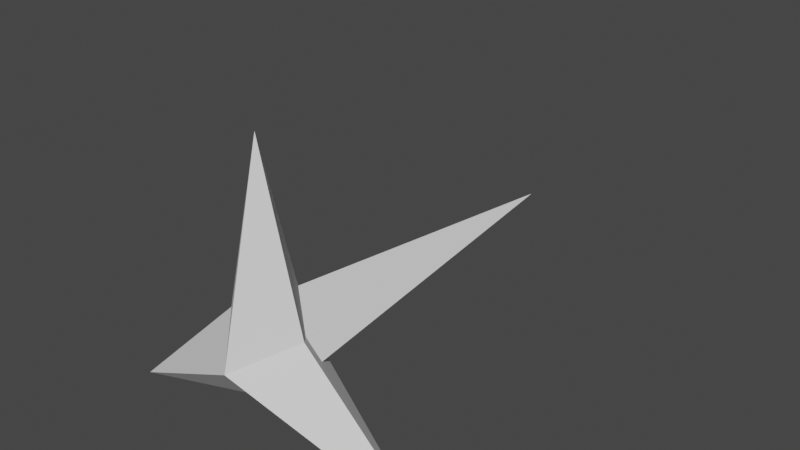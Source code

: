 # Source: PlasmaMuzzleFlash.blend  (saved by Blender 3.6.11; exported with 4.5.12 LTS)
import bpy
from mathutils import Matrix  # noqa: F401  (used for matrix-valued properties, if any)

bpy.ops.wm.read_factory_settings(use_empty=True)
scene = bpy.context.scene
scene.name = 'Scene'

# ---- world
world_world = bpy.data.worlds.new('World'); scene.world = world_world
world_world.use_nodes = True; world_world.node_tree.nodes.clear()
_N = world_world.node_tree.nodes; _L = world_world.node_tree.links
n0 = _N.new('ShaderNodeOutputWorld'); n0.name = 'World Output'; n0.location = (300, 300)
n1 = _N.new('ShaderNodeBackground'); n1.name = 'Background'; n1.location = (10, 300)
n1.inputs[0].default_value = (0.05088, 0.05088, 0.05088, 1.0)
_L.new(n1.outputs[0], n0.inputs[0])
n0.is_active_output = True
world_world.color = (0.05088, 0.05088, 0.05088)
world_world.use_sun_shadow = False
world_world.sun_shadow_jitter_overblur = 0.0

# ---- meshes
me_cone_001 = bpy.data.meshes.new('Cone.001')
me_cone_001.from_pydata([(-7.8e-15, 7.351e-08, -0.5), (-7.8e-15, 7.351e-08, -0.5), (6.24e-14, -5.881e-07, 4.0), (-1.732, 1.0, 1.47e-07), (4.212e-07, -2.0, -2.941e-07), (1.732, 1.0, 1.47e-07), (-0.4805, -1.011e-07, 0.1557), (6.819e-08, -0.4516, 0.3871), (-0.305, -0.1761, 0.1509), (-0.2839, 0.1639, 0.4181), (-7.54e-08, 0.4994, 0.005122), (0.2839, 0.1639, 0.4181), (0.4805, 4.405e-08, 0.1557), (-5.67e-08, 0.4994, 0.005122), (9.511e-08, -0.4516, 0.3871), (0.305, -0.1761, 0.1509), (-0.4369, -0.2523, -5.186e-08), (-5.256e-08, -1.589e-08, -0.5), (5.256e-08, 1.629e-07, -0.5), (-5.783e-08, 0.5045, 1.037e-07), (0.4369, -0.2523, -5.186e-08)], [], [(6, 8, 7, 2), (9, 6, 2, 10), (11, 13, 10, 2, 12), (14, 15, 12, 2, 7), (16, 8, 6, 9, 3), (16, 3, 0, 17), (1, 17, 0, 18), (0, 3, 19, 18), (9, 10, 13, 19, 3), (20, 15, 14, 4), (4, 1, 20), (1, 4, 16, 17), (7, 8, 16, 4, 14), (19, 13, 11, 5), (5, 1, 18, 19), (5, 20, 1), (12, 15, 20, 5, 11)])
me_cone_001.polygons.foreach_set('material_index', [0, 0, 0, 0, 640, 640, 640, 640, 640, 640, 640, 640, 640, 640, 640, 640, 640])
_uv = me_cone_001.uv_layers.new(name='UVMap')
_uv.uv.foreach_set('vector', [0.4807, 0.25, 0.3964, 0.3345, 0.25, 0.4668, 0.25, 0.25, 0.3863, 0.1713, 0.4807, 0.25, 0.25, 0.25, 0.25, 0.01031, 0.1137, 0.1713, 0.25, 0.01031, 0.25, 0.01031, 0.25, 0.25, 0.01934, 0.25, 0.25, 0.4668, 0.1036, 0.3345, 0.01934, 0.25, 0.25, 0.25, 0.25, 0.4668, 0.4597, 0.25, 0.3964, 0.3225, 0.3653, 0.3247, 0.25, 0.4507, 0.25, 0.25, 0.4597, 0.25, 0.25, 0.25, 0.25, 0.01, 0.25, 0.01, 0.75, 0.01, 0.75, 0.01, 0.75, 0.01, 0.75, 0.01, 0.25, 0.01, 0.25, 0.25, 0.04027, 0.25, 0.25, 0.01, 0.25, 0.4507, 0.04242, 0.2525, 0.04242, 0.2525, 0.04027, 0.25, 0.25, 0.25, 0.4597, 0.25, 0.3964, 0.3225, 0.25, 0.4358, 0.25, 0.25, 0.25, 0.25, 0.25, 0.01, 0.4597, 0.25, 0.25, 0.01, 0.25, 0.25, 0.04027, 0.25, 0.25, 0.01, 0.25, 0.4358, 0.1036, 0.3225, 0.04027, 0.25, 0.25, 0.25, 0.25, 0.4358, 0.4597, 0.25, 0.4576, 0.2525, 0.25, 0.4507, 0.25, 0.25, 0.25, 0.25, 0.25, 0.01, 0.25, 0.01, 0.4597, 0.25, 0.25, 0.25, 0.04027, 0.25, 0.25, 0.01, 0.1347, 0.3247, 0.1036, 0.3225, 0.04027, 0.25, 0.25, 0.25, 0.25, 0.4507])
me_cone_001.update()

# ---- objects
ob_plasmaflash = bpy.data.objects.new('PlasmaFlash', me_cone_001)

# ---- transforms, parenting, visibility, modifiers, constraints
ob_plasmaflash.location = (0.0, 0.0, 0.0)
ob_plasmaflash.rotation_euler = (-1.571, 0.0, 0.0)

# ---- collection membership
scene.collection.objects.link(ob_plasmaflash)

# ---- scene / render settings (as saved in the file)
scene.frame_start = 1; scene.frame_end = 250; scene.frame_set(1)
scene.render.engine = 'BLENDER_EEVEE_NEXT'
scene.cycles.sampling_pattern = 'TABULATED_SOBOL'
scene.view_settings.view_transform = 'Filmic'
bpy.context.view_layer.update()

# ---- added for rendering (the .blend has no active camera and no usable light): camera, sun
cam_auto = bpy.data.cameras.new('AutoCamera')
cam_auto.lens = 50.0
cam_auto.sensor_width = 36.0
cam_auto.clip_end = 1000.0
ob_auto_camera = bpy.data.objects.new('AutoCamera', cam_auto)
scene.collection.objects.link(ob_auto_camera)
ob_auto_camera.location = (5.94236, -5.38084, 5.25389)
ob_auto_camera.rotation_euler = (1.09748, -7.21219e-08, 0.694738)
scene.camera = ob_auto_camera
light_auto_sun = bpy.data.lights.new('AutoSun', 'SUN')
light_auto_sun.energy = 3.0
light_auto_sun.angle = 0.0523599
ob_auto_sun = bpy.data.objects.new('AutoSun', light_auto_sun)
scene.collection.objects.link(ob_auto_sun)
ob_auto_sun.rotation_euler = (0.872665, 0.174533, 0.523599)
bpy.context.view_layer.update()
